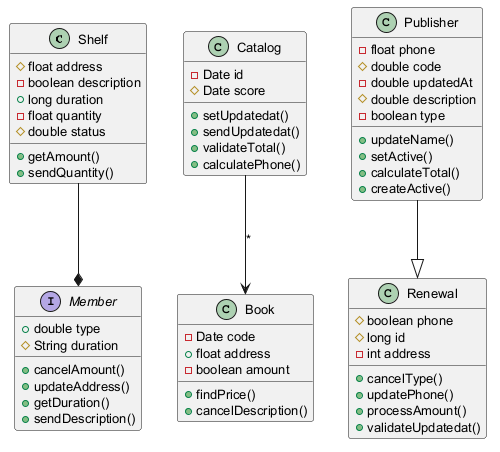

The diagram above was rendered by PlantUML. Its source (embedded in the PNG):
@startuml
skinparam defaultFontSize 13
class Shelf {
  #float address
  -boolean description
  +long duration
  -float quantity
  #double status
  +getAmount()
  +sendQuantity()
}
class Catalog {
  -Date id
  #Date score
  +setUpdatedat()
  +sendUpdatedat()
  +validateTotal()
  +calculatePhone()
}
class Renewal {
  #boolean phone
  #long id
  -int address
  +cancelType()
  +updatePhone()
  +processAmount()
  +validateUpdatedat()
}
class Book {
  -Date code
  +float address
  -boolean amount
  +findPrice()
  +cancelDescription()
}
interface Member {
  +double type
  #String duration
  +cancelAmount()
  +updateAddress()
  +getDuration()
  +sendDescription()
}
class Publisher {
  -float phone
  #double code
  -double updatedAt
  #double description
  -boolean type
  +updateName()
  +setActive()
  +calculateTotal()
  +createActive()
}
Catalog --> Book : "*"
Publisher --|> Renewal
Shelf --* Member
@enduml